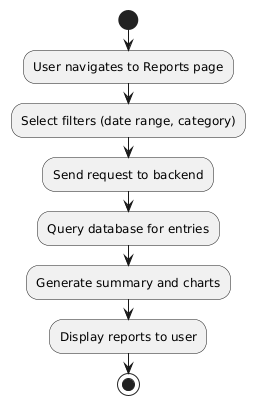

The diagram above was rendered by PlantUML. Its source (embedded in the PNG):
@startuml
start
:User navigates to Reports page;
:Select filters (date range, category);
:Send request to backend;
:Query database for entries;
:Generate summary and charts;
:Display reports to user;
stop
@enduml